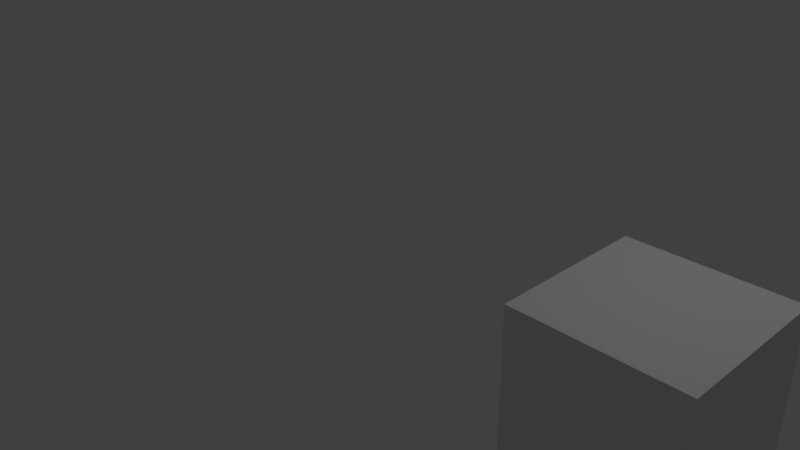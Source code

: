 # Source: cubeanim3.blend  (saved by Blender 2.77.0; exported with 4.5.12 LTS)
import bpy
from mathutils import Matrix  # noqa: F401  (used for matrix-valued properties, if any)

bpy.ops.wm.read_factory_settings(use_empty=True)
scene = bpy.context.scene
scene.name = 'Scene'

# ---- collections
col_collection_1 = bpy.data.collections.new('Collection 1'); scene.collection.children.link(col_collection_1)

# ---- materials (node trees are filled in below, after node groups)
mat_material_001 = bpy.data.materials.new('Material.001')
mat_material_001.alpha_threshold = 0.0
mat_material_001.use_transparent_shadow = False
mat_material_001.specular_color = (0.5, 0.5, 0.5)
mat_material_001.roughness = 0.5

# ---- material node trees

# ---- world
world_world = bpy.data.worlds.new('World'); scene.world = world_world
world_world.color = (0.05088, 0.05088, 0.05088)
world_world.use_sun_shadow = False
world_world.sun_shadow_jitter_overblur = 0.0
world_world.cycles.sampling_method = 'MANUAL'

# ---- cameras
cam_camera = bpy.data.cameras.new('Camera')
cam_camera.clip_end = 100.0
cam_camera.lens = 35.0
cam_camera.sensor_width = 32.0
cam_camera.sensor_height = 18.0
cam_camera.ortho_scale = 7.314
cam_camera.dof.focus_distance = 0.0
cam_camera.dof.aperture_fstop = 128.0

# ---- lights
light_lamp = bpy.data.lights.new('Lamp', 'POINT')
light_lamp.transmission_factor = 0.0
light_lamp.cutoff_distance = 30.0
light_lamp.energy = 100.0
light_lamp.shadow_buffer_clip_start = 1.001
light_lamp.shadow_soft_size = 0.1
light_lamp.shadow_maximum_resolution = 0.006
light_lamp.use_absolute_resolution = True

# ---- meshes
me_cube_003 = bpy.data.meshes.new('Cube.003')
me_cube_003.from_pydata([(-1.0, -1.0, -1.0), (-1.0, -1.0, 1.0), (-1.0, 1.0, -1.0), (-1.0, 1.0, 1.0), (1.0, -1.0, -1.0), (1.0, -1.0, 1.0), (1.0, 1.0, -1.0), (1.0, 1.0, 1.0)], [], [(3, 0, 1), (7, 2, 3), (5, 6, 7), (1, 4, 5), (2, 4, 0), (7, 1, 5), (3, 2, 0), (7, 6, 2), (5, 4, 6), (1, 0, 4), (2, 6, 4), (7, 3, 1)])
_uv = me_cube_003.uv_layers.new(name='Cube-mesh-map-0')
_uv.uv.foreach_set('vector', [0.25, 0.75, 0.0, 0.5, 0.25, 0.5, 0.5, 0.75, 0.25, 1.0, 0.25, 0.75, 0.5, 0.5, 0.75, 0.75, 0.5, 0.75, 0.25, 0.5, 0.5, 0.25, 0.5, 0.5, 1.0, 0.75, 0.75, 0.5, 1.0, 0.5, 0.5, 0.75, 0.25, 0.5, 0.5, 0.5, 0.25, 0.75, 0.0, 0.75, 0.0, 0.5, 0.5, 0.75, 0.5, 1.0, 0.25, 1.0, 0.5, 0.5, 0.75, 0.5, 0.75, 0.75, 0.25, 0.5, 0.25, 0.25, 0.5, 0.25, 1.0, 0.75, 0.75, 0.75, 0.75, 0.5, 0.5, 0.75, 0.25, 0.75, 0.25, 0.5])
me_cube_003.materials.append(mat_material_001)
me_cube_003.use_remesh_preserve_volume = False
me_cube_003.use_remesh_preserve_attributes = False
me_cube_003.use_mirror_vertex_groups = False
me_cube_003.update()

# ---- objects
ob_lamp = bpy.data.objects.new('Lamp', light_lamp)
ob_camera = bpy.data.objects.new('Camera', cam_camera)
ob_cube_002 = bpy.data.objects.new('Cube.002', me_cube_003)

# ---- transforms, parenting, visibility, modifiers, constraints
ob_lamp.location = (4.076, 1.005, 5.904)
ob_lamp.rotation_euler = (0.6503, 0.05522, 1.866)
ob_lamp.lock_rotations_4d = False
ob_lamp.empty_display_type = 'ARROWS'
ob_lamp.color = (0.0, 0.0, 0.0, 0.0)
ob_lamp.lineart.crease_threshold = 0.0
ob_camera.location = (7.481, -6.508, 5.344)
ob_camera.rotation_euler = (1.109, 0.01082, 0.8149)
ob_camera.lock_rotations_4d = False
ob_camera.empty_display_type = 'ARROWS'
ob_camera.color = (0.0, 0.0, 0.0, 0.0)
ob_camera.display_type = 'WIRE'
ob_camera.lineart.crease_threshold = 0.0
ob_cube_002.location = (4.0, 0.0, 0.0)
ob_cube_002.lineart.crease_threshold = 0.0

# ---- collection membership
col_collection_1.objects.link(ob_lamp)
col_collection_1.objects.link(ob_camera)
col_collection_1.objects.link(ob_cube_002)

# ---- scene / render settings (as saved in the file)
scene.camera = ob_camera
scene.frame_start = 1; scene.frame_end = 80; scene.frame_set(40)
scene.render.engine = 'BLENDER_EEVEE_NEXT'
scene.render.resolution_percentage = 50
scene.render.dither_intensity = 0.0
scene.cycles.use_denoising = False
scene.cycles.samples = 128
scene.cycles.sampling_pattern = 'TABULATED_SOBOL'
scene.cycles.light_sampling_threshold = 0.0
scene.cycles.use_adaptive_sampling = False
scene.cycles.use_light_tree = False
scene.cycles.blur_glossy = 0.0
scene.cycles.sample_clamp_indirect = 0.0
scene.view_settings.view_transform = 'Standard'
bpy.context.view_layer.update()
